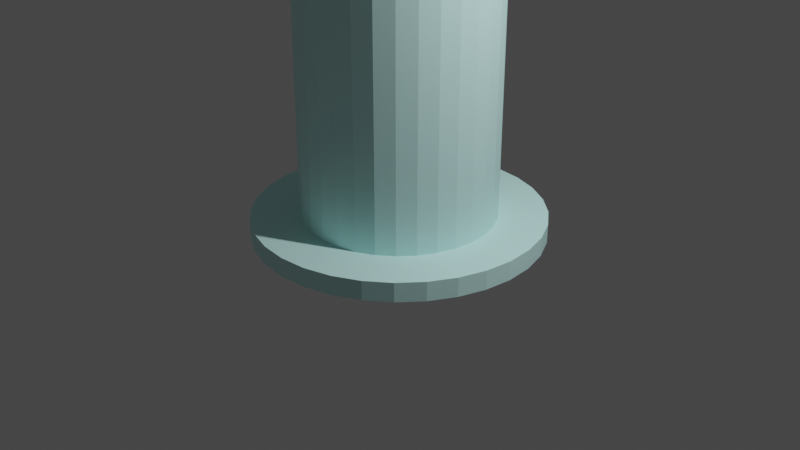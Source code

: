 # Source: maatcylinder.blend  (saved by Blender 2.91.10; exported with 4.5.12 LTS)
import bpy
from mathutils import Matrix  # noqa: F401  (used for matrix-valued properties, if any)

bpy.ops.wm.read_factory_settings(use_empty=True)
scene = bpy.context.scene
scene.name = 'Scene'

# ---- collections
col_collection = bpy.data.collections.new('Collection'); scene.collection.children.link(col_collection)

# ---- materials (node trees are filled in below, after node groups)
mat_material = bpy.data.materials.new('Material')
mat_material.use_transparent_shadow = False

# ---- material node trees
mat_material.use_nodes = True; mat_material.node_tree.nodes.clear()
_N = mat_material.node_tree.nodes; _L = mat_material.node_tree.links
n0 = _N.new('ShaderNodeBsdfPrincipled'); n0.name = 'Principled BSDF'; n0.location = (10, 300)
n0.distribution = 'GGX'
n0.subsurface_method = 'BURLEY'
n0.inputs[0].default_value = (0.624, 1.0, 0.9734, 1.0)
n0.inputs[3].default_value = 1.45
n0.inputs[27].default_value = (0.0, 0.0, 0.0, 1.0)
n0.inputs[28].default_value = 1.0
n1 = _N.new('ShaderNodeOutputMaterial'); n1.name = 'Material Output'; n1.location = (300, 300)
_L.new(n0.outputs[0], n1.inputs[0])
n1.is_active_output = True

# ---- world
world_world = bpy.data.worlds.new('World'); scene.world = world_world
world_world.use_nodes = True; world_world.node_tree.nodes.clear()
_N = world_world.node_tree.nodes; _L = world_world.node_tree.links
n0 = _N.new('ShaderNodeOutputWorld'); n0.name = 'World Output'; n0.location = (300, 300)
n1 = _N.new('ShaderNodeBackground'); n1.name = 'Background'; n1.location = (10, 300)
n1.inputs[0].default_value = (0.05088, 0.05088, 0.05088, 1.0)
_L.new(n1.outputs[0], n0.inputs[0])
n0.is_active_output = True
world_world.color = (0.05088, 0.05088, 0.05088)
world_world.use_sun_shadow = False
world_world.sun_shadow_jitter_overblur = 0.0

# ---- cameras
cam_camera = bpy.data.cameras.new('Camera')
cam_camera.clip_end = 100.0
cam_camera.ortho_scale = 7.314

# ---- lights
light_light = bpy.data.lights.new('Light', 'POINT')
light_light.transmission_factor = 0.0
light_light.energy = 1000.0
light_light.shadow_soft_size = 0.1
light_light.shadow_maximum_resolution = 0.006
light_light.use_absolute_resolution = True

# ---- meshes
me_cylinder = bpy.data.meshes.new('Cylinder')
me_cylinder.from_pydata([(0.0, 0.9, -0.98), (0.1756, 0.8827, -0.98), (0.3444, 0.8315, -0.98), (0.5, 0.7483, -0.98), (0.6364, 0.6364, -0.98), (0.7483, 0.5, -0.98), (0.8315, 0.3444, -0.98), (0.8827, 0.1756, -0.98), (0.9, 6.795e-08, -0.98), (0.8827, -0.1756, -0.98), (0.8315, -0.3444, -0.98), (0.7483, -0.5, -0.98), (0.6364, -0.6364, -0.98), (0.5, -0.7483, -0.98), (0.3444, -0.8315, -0.98), (0.1756, -0.8827, -0.98), (-2.933e-07, -0.9, -0.98), (-0.1756, -0.8827, -0.98), (-0.3444, -0.8315, -0.98), (-0.5, -0.7483, -0.98), (-0.6364, -0.6364, -0.98), (-0.7483, -0.5, -0.98), (-0.8315, -0.3444, -0.98), (-0.8827, -0.1756, -0.98), (-0.9, 8.69e-07, -0.98), (-0.8827, 0.1756, -0.98), (-0.8315, 0.3444, -0.98), (-0.7483, 0.5, -0.98), (-0.6364, 0.6364, -0.98), (-0.5, 0.7483, -0.98), (-0.3444, 0.8315, -0.98), (-0.1756, 0.8827, -0.98), (0.0, 1.0, -1.0), (0.0, 1.0, 1.0), (0.1951, 0.9808, -1.0), (0.1951, 0.9808, 1.0), (0.3827, 0.9239, -1.0), (0.3827, 0.9239, 1.0), (0.5556, 0.8315, -1.0), (0.5556, 0.8315, 1.0), (0.7071, 0.7071, -1.0), (0.7071, 0.7071, 1.0), (0.8315, 0.5556, -1.0), (0.8315, 0.5556, 1.0), (0.9239, 0.3827, -1.0), (0.9239, 0.3827, 1.0), (0.9808, 0.1951, -1.0), (0.9808, 0.1951, 1.0), (1.0, 7.55e-08, -1.0), (1.0, 7.55e-08, 1.0), (0.9808, -0.1951, -1.0), (0.9808, -0.1951, 1.0), (0.9239, -0.3827, -1.0), (0.9239, -0.3827, 1.0), (0.8315, -0.5556, -1.0), (0.8315, -0.5556, 1.0), (0.7071, -0.7071, -1.0), (0.7071, -0.7071, 1.0), (0.5556, -0.8315, -1.0), (0.5556, -0.8315, 1.0), (0.3827, -0.9239, -1.0), (0.3827, -0.9239, 1.0), (0.1951, -0.9808, -1.0), (0.1951, -0.9808, 1.0), (-3.258e-07, -1.0, -1.0), (-3.258e-07, -1.0, 1.0), (-0.1951, -0.9808, -1.0), (-0.1951, -0.9808, 1.0), (-0.3827, -0.9239, -1.0), (-0.3827, -0.9239, 1.0), (-0.5556, -0.8315, -1.0), (-0.5556, -0.8315, 1.0), (-0.7071, -0.7071, -1.0), (-0.7071, -0.7071, 1.0), (-0.8315, -0.5556, -1.0), (-0.8315, -0.5556, 1.0), (-0.9239, -0.3827, -1.0), (-0.9239, -0.3827, 1.0), (-0.9808, -0.1951, -1.0), (-0.9808, -0.1951, 1.0), (-1.0, 9.656e-07, -1.0), (-1.0, 9.656e-07, 1.0), (-0.9808, 0.1951, -1.0), (-0.9808, 0.1951, 1.0), (-0.9239, 0.3827, -1.0), (-0.9239, 0.3827, 1.0), (-0.8315, 0.5556, -1.0), (-0.7071, 0.7071, -1.0), (-0.5556, 0.8315, -1.0), (-0.3827, 0.9239, -1.0), (-0.3827, 0.9239, 1.0), (-0.1951, 0.9808, -1.0), (-0.1951, 0.9808, 1.0), (0.0, 0.9, 1.0), (-0.3444, -0.8315, 1.0), (0.1756, 0.8827, 1.0), (-0.5, -0.7483, 1.0), (0.3444, 0.8315, 1.0), (0.5, 0.7483, 1.0), (-0.6364, -0.6364, 1.0), (0.6364, 0.6364, 1.0), (-0.7483, -0.5, 1.0), (0.7483, 0.5, 1.0), (-0.8315, -0.3444, 1.0), (0.8315, 0.3444, 1.0), (-0.8827, -0.1756, 1.0), (0.8827, 0.1756, 1.0), (-0.9, 8.69e-07, 1.0), (0.9, 6.795e-08, 1.0), (0.8827, -0.1756, 1.0), (0.8315, -0.3444, 1.0), (-0.1756, -0.8827, 1.0), (-2.933e-07, -0.9, 1.0), (0.7483, -0.5, 1.0), (0.6364, -0.6364, 1.0), (0.5, -0.7483, 1.0), (0.3444, -0.8315, 1.0), (0.1756, -0.8827, 1.0), (-0.9002, 0.09434, 1.0), (-0.8897, 0.1049, 0.9958), (-0.9002, 0.3729, 1.0), (-0.9002, 0.4269, 1.0), (-0.639, 0.6332, 0.8955), (-0.7483, 0.5, 0.9392), (-0.7098, 0.7039, 0.9238), (-0.8827, 0.1756, 0.993), (-0.8315, 0.3444, 0.9725), (-0.8315, 0.5556, 0.9725), (-0.8907, 0.09434, 1.0), (-0.1049, 0.8897, 0.9981), (-0.1002, 0.8901, 1.0), (-0.1002, 0.8943, 1.0), (-0.7071, 0.7071, 0.9251), (-0.5, 0.7483, 0.9416), (-0.6364, 0.6364, 0.8968), (-0.5556, 0.8315, 0.9749), (-0.4379, 0.8943, 1.0), (-0.3444, 0.8315, 0.9749), (-0.1756, 0.8827, 0.9953), (0.0, 1.5, -1.04), (-1.957e-07, 0.9874, -1.0), (0.2926, 1.471, -1.04), (0.1926, 0.9685, -1.0), (0.574, 1.386, -1.04), (0.3779, 0.9123, -1.0), (0.8334, 1.247, -1.04), (0.5486, 0.821, -1.0), (1.061, 1.061, -1.04), (0.6982, 0.6982, -1.0), (1.247, 0.8334, -1.04), (0.821, 0.5486, -1.0), (1.386, 0.574, -1.04), (0.9123, 0.3779, -1.0), (1.471, 0.2926, -1.04), (0.9685, 0.1926, -1.0), (1.5, 1.132e-07, -1.04), (0.9874, 3.458e-08, -1.0), (1.471, -0.2926, -1.04), (0.9685, -0.1926, -1.0), (1.386, -0.574, -1.04), (0.9123, -0.3779, -1.0), (1.247, -0.8334, -1.04), (0.821, -0.5486, -1.0), (1.061, -1.061, -1.04), (0.6982, -0.6982, -1.0), (0.8334, -1.247, -1.04), (0.5486, -0.821, -1.0), (0.574, -1.386, -1.04), (0.3779, -0.9123, -1.0), (0.2926, -1.471, -1.04), (0.1926, -0.9685, -1.0), (-4.888e-07, -1.5, -1.04), (-3.314e-07, -0.9874, -1.0), (-0.2926, -1.471, -1.04), (-0.1926, -0.9685, -1.0), (-0.574, -1.386, -1.04), (-0.3779, -0.9123, -1.0), (-0.8334, -1.247, -1.04), (-0.5486, -0.821, -1.0), (-1.061, -1.061, -1.04), (-0.6982, -0.6982, -1.0), (-1.247, -0.8334, -1.04), (-0.821, -0.5486, -1.0), (-1.386, -0.574, -1.04), (-0.9123, -0.3779, -1.0), (-1.471, -0.2926, -1.04), (-0.9685, -0.1926, -1.0), (-1.5, 1.448e-06, -1.04), (-0.9874, 9.802e-07, -1.0), (-1.471, 0.2926, -1.04), (-0.9685, 0.1926, -1.0), (-1.386, 0.574, -1.04), (-0.9123, 0.3779, -1.0), (-1.247, 0.8334, -1.04), (-0.821, 0.5486, -1.0), (-1.061, 1.061, -1.04), (-0.6982, 0.6982, -1.0), (-0.8334, 1.247, -1.04), (-0.5486, 0.821, -1.0), (-0.574, 1.386, -1.04), (-0.3779, 0.9123, -1.0), (-0.2926, 1.471, -1.04), (-0.1926, 0.9685, -1.0), (0.2926, 1.471, -1.0), (0.0, 1.5, -1.0), (0.574, 1.386, -1.0), (0.8334, 1.247, -1.0), (1.061, 1.061, -1.0), (1.247, 0.8334, -1.0), (1.386, 0.574, -1.0), (1.471, 0.2926, -1.0), (1.5, 1.132e-07, -1.0), (1.471, -0.2926, -1.0), (1.386, -0.574, -1.0), (1.247, -0.8334, -1.0), (1.061, -1.061, -1.0), (0.8334, -1.247, -1.0), (0.574, -1.386, -1.0), (0.2926, -1.471, -1.0), (-4.888e-07, -1.5, -1.0), (-0.2926, -1.471, -1.0), (-0.574, -1.386, -1.0), (-0.8334, -1.247, -1.0), (-1.061, -1.061, -1.0), (-1.247, -0.8334, -1.0), (-1.386, -0.574, -1.0), (-1.471, -0.2926, -1.0), (-1.5, 1.448e-06, -1.0), (-1.471, 0.2926, -1.0), (-1.386, 0.574, -1.0), (-1.247, 0.8334, -1.0), (-1.061, 1.061, -1.0), (-0.8334, 1.247, -1.0), (-0.574, 1.386, -1.0), (-0.2926, 1.471, -1.0), (-1.0, 0.9943, 1.0), (-1.0, -0.005656, 1.0), (-0.0002283, 0.9943, 1.0), (-0.9002, 0.8943, 1.0), (-0.9002, 0.09439, 1.0), (-0.1003, 0.8943, 1.0), (-0.8994, -0.005656, 1.0), (-0.9, 8.345e-07, 1.0), (-0.9, 8.345e-07, 0.9977), (-0.8907, 0.09439, 1.0), (-0.8827, 0.1756, 0.993), (-0.8897, 0.1049, 0.9958), (-0.8897, 0.1049, 0.9558), (-0.8827, 0.1756, 0.953), (-0.8315, 0.3444, 0.9725), (-0.8315, 0.3444, 0.9325), (-0.7483, 0.5, 0.9392), (-0.7483, 0.5, 0.8992), (-0.6364, 0.6364, 0.8968), (-0.639, 0.6332, 0.8955), (-0.6364, 0.6364, 0.8568), (-0.639, 0.6332, 0.8555), (-0.5, 0.7483, 0.9416), (-0.5, 0.7483, 0.9016), (-0.3444, 0.8315, 0.9749), (-0.3444, 0.8315, 0.9348), (-0.1756, 0.8827, 0.9953), (-0.1756, 0.8827, 0.9553), (-0.1049, 0.8897, 0.9981), (-0.1049, 0.8897, 0.9581), (-0.0002283, 0.9, 1.0), (-0.1003, 0.8901, 1.0)], [], [(32, 33, 35, 34), (34, 35, 37, 36), (36, 37, 39, 38), (38, 39, 41, 40), (40, 41, 43, 42), (42, 43, 45, 44), (44, 45, 47, 46), (46, 47, 49, 48), (48, 49, 51, 50), (50, 51, 53, 52), (52, 53, 55, 54), (54, 55, 57, 56), (56, 57, 59, 58), (58, 59, 61, 60), (60, 61, 63, 62), (62, 63, 65, 64), (64, 65, 67, 66), (66, 67, 69, 68), (68, 69, 71, 70), (70, 71, 73, 72), (72, 73, 75, 74), (74, 75, 77, 76), (76, 77, 79, 78), (78, 79, 81, 80), (80, 81, 83, 82), (82, 83, 85, 84), (89, 90, 92, 91), (91, 92, 33, 32), (32, 34, 36, 38, 40, 42, 44, 46, 48, 50, 52, 54, 56, 58, 60, 62, 64, 66, 68, 70, 72, 74, 76, 78, 80, 82, 84, 86, 87, 88, 89, 91), (93, 0, 1, 95), (95, 1, 2, 97), (97, 2, 3, 98), (98, 3, 4, 100), (4, 5, 102, 100), (5, 6, 104, 102), (6, 7, 106, 104), (7, 8, 108, 106), (8, 9, 109, 108), (9, 10, 110, 109), (10, 11, 113, 110), (11, 12, 114, 113), (12, 13, 115, 114), (13, 14, 116, 115), (14, 15, 117, 116), (15, 16, 112, 117), (16, 17, 111, 112), (17, 18, 94, 111), (18, 19, 96, 94), (19, 20, 99, 96), (99, 20, 21, 101), (101, 21, 22, 103), (103, 22, 23, 105), (105, 23, 24, 107), (7, 6, 5, 4, 3, 2, 1, 0, 31, 30, 29, 28, 27, 26, 25, 24, 23, 22, 21, 20, 19, 18, 17, 16, 15, 14, 13, 12, 11, 10, 9, 8), (123, 122, 124, 127, 121, 120, 118, 119, 125, 126), (118, 128, 119), (129, 130, 131), (132, 124, 122, 134, 133, 137, 138, 129, 131, 136, 135), (85, 121, 127, 86, 84), (87, 86, 127, 124, 132), (88, 87, 132, 135), (90, 89, 88, 135, 136), (128, 107, 24, 25, 125, 119), (125, 25, 26, 126), (126, 26, 27, 123), (123, 27, 28, 134, 122), (134, 28, 29, 133), (133, 29, 30, 137), (137, 30, 31, 138), (138, 31, 0, 93, 130, 129), (120, 85, 83, 81, 79, 77, 75, 73, 71, 69, 67, 65, 63, 61, 59, 57, 55, 53, 110, 113, 114, 115, 116, 117, 112, 111, 94, 96, 99, 101, 103, 105, 107, 128, 118), (110, 53, 51, 49, 47, 45, 43, 41, 39, 37, 35, 33, 92, 90, 136, 131, 130, 93, 95, 97, 98, 100, 102, 104, 106, 108, 109), (85, 120, 121), (139, 204, 203, 141), (141, 203, 205, 143), (143, 205, 206, 145), (145, 206, 207, 147), (147, 207, 208, 149), (149, 208, 209, 151), (151, 209, 210, 153), (153, 210, 211, 155), (155, 211, 212, 157), (157, 212, 213, 159), (159, 213, 214, 161), (161, 214, 215, 163), (163, 215, 216, 165), (165, 216, 217, 167), (167, 217, 218, 169), (169, 218, 219, 171), (171, 219, 220, 173), (173, 220, 221, 175), (175, 221, 222, 177), (177, 222, 223, 179), (179, 223, 224, 181), (181, 224, 225, 183), (183, 225, 226, 185), (185, 226, 227, 187), (187, 227, 228, 189), (189, 228, 229, 191), (191, 229, 230, 193), (193, 230, 231, 195), (195, 231, 232, 197), (197, 232, 233, 199), (142, 140, 202, 200, 198, 196, 194, 192, 190, 188, 186, 184, 182, 180, 178, 176, 174, 172, 170, 168, 166, 164, 162, 160, 158, 156, 154, 152, 150, 148, 146, 144), (199, 233, 234, 201), (201, 234, 204, 139), (139, 141, 143, 145, 147, 149, 151, 153, 155, 157, 159, 161, 163, 165, 167, 169, 171, 173, 175, 177, 179, 181, 183, 185, 187, 189, 191, 193, 195, 197, 199, 201), (140, 142, 203, 204), (142, 144, 205, 203), (144, 146, 206, 205), (146, 148, 207, 206), (148, 150, 208, 207), (150, 152, 209, 208), (152, 154, 210, 209), (154, 156, 211, 210), (156, 158, 212, 211), (158, 160, 213, 212), (160, 162, 214, 213), (162, 164, 215, 214), (164, 166, 216, 215), (166, 168, 217, 216), (168, 170, 218, 217), (170, 172, 219, 218), (172, 174, 220, 219), (174, 176, 221, 220), (176, 178, 222, 221), (178, 180, 223, 222), (180, 182, 224, 223), (182, 184, 225, 224), (184, 186, 226, 225), (186, 188, 227, 226), (188, 190, 228, 227), (190, 192, 229, 228), (192, 194, 230, 229), (194, 196, 231, 230), (196, 198, 232, 231), (198, 200, 233, 232), (200, 202, 234, 233), (202, 140, 204, 234), (240, 237, 235, 236, 239, 238), (243, 242, 241), (242, 243, 247, 248, 245, 246, 244), (245, 248, 250, 249), (249, 250, 252, 251), (251, 252, 256, 255, 253, 254), (257, 253, 255, 258), (259, 257, 258, 260), (261, 259, 260, 262), (266, 263, 261, 262, 264, 265), (247, 236, 235, 256, 252, 250, 248), (243, 241, 236, 247), (237, 265, 264), (256, 235, 237, 264, 262, 260, 258, 255), (254, 238, 239, 246, 245, 249, 251), (239, 244, 246), (240, 263, 266), (240, 238, 254, 253, 257, 259, 261, 263), (244, 239, 236, 241, 242), (237, 240, 266, 265)])
_uv = me_cylinder.uv_layers.new(name='UVMap')
_uv.uv.foreach_set('vector', [1.0, 0.5, 1.0, 1.0, 0.9688, 1.0, 0.9688, 0.5, 0.9688, 0.5, 0.9688, 1.0, 0.9375, 1.0, 0.9375, 0.5, 0.9375, 0.5, 0.9375, 1.0, 0.9062, 1.0, 0.9062, 0.5, 0.9062, 0.5, 0.9062, 1.0, 0.875, 1.0, 0.875, 0.5, 0.875, 0.5, 0.875, 1.0, 0.8438, 1.0, 0.8438, 0.5, 0.8438, 0.5, 0.8438, 1.0, 0.8125, 1.0, 0.8125, 0.5, 0.8125, 0.5, 0.8125, 1.0, 0.7812, 1.0, 0.7812, 0.5, 0.7812, 0.5, 0.7812, 1.0, 0.75, 1.0, 0.75, 0.5, 0.75, 0.5, 0.75, 1.0, 0.7188, 1.0, 0.7188, 0.5, 0.7188, 0.5, 0.7188, 1.0, 0.6875, 1.0, 0.6875, 0.5, 0.6875, 0.5, 0.6875, 1.0, 0.6562, 1.0, 0.6562, 0.5, 0.6562, 0.5, 0.6562, 1.0, 0.625, 1.0, 0.625, 0.5, 0.625, 0.5, 0.625, 1.0, 0.5938, 1.0, 0.5938, 0.5, 0.5938, 0.5, 0.5938, 1.0, 0.5625, 1.0, 0.5625, 0.5, 0.5625, 0.5, 0.5625, 1.0, 0.5312, 1.0, 0.5312, 0.5, 0.5312, 0.5, 0.5312, 1.0, 0.5, 1.0, 0.5, 0.5, 0.5, 0.5, 0.5, 1.0, 0.4688, 1.0, 0.4688, 0.5, 0.4688, 0.5, 0.4688, 1.0, 0.4375, 1.0, 0.4375, 0.5, 0.4375, 0.5, 0.4375, 1.0, 0.4062, 1.0, 0.4062, 0.5, 0.4062, 0.5, 0.4062, 1.0, 0.375, 1.0, 0.375, 0.5, 0.375, 0.5, 0.375, 1.0, 0.3438, 1.0, 0.3438, 0.5, 0.3438, 0.5, 0.3438, 1.0, 0.3125, 1.0, 0.3125, 0.5, 0.3125, 0.5, 0.3125, 1.0, 0.2812, 1.0, 0.2812, 0.5, 0.2812, 0.5, 0.2812, 1.0, 0.25, 1.0, 0.25, 0.5, 0.25, 0.5, 0.25, 1.0, 0.2188, 1.0, 0.2188, 0.5, 0.2188, 0.5, 0.2188, 1.0, 0.1875, 1.0, 0.1875, 0.5, 0.0625, 0.5, 0.0625, 1.0, 0.03125, 1.0, 0.03125, 0.5, 0.03125, 0.5, 0.03125, 1.0, 0.0, 1.0, 0.0, 0.5, 0.75, 0.49, 0.7968, 0.4854, 0.8418, 0.4717, 0.8833, 0.4496, 0.9197, 0.4197, 0.9496, 0.3833, 0.9717, 0.3418, 0.9854, 0.2968, 0.99, 0.25, 0.9854, 0.2032, 0.9717, 0.1582, 0.9496, 0.1167, 0.9197, 0.08029, 0.8833, 0.05045, 0.8418, 0.02827, 0.7968, 0.01461, 0.75, 0.01, 0.7032, 0.01461, 0.6582, 0.02827, 0.6167, 0.05045, 0.5803, 0.08029, 0.5504, 0.1167, 0.5283, 0.1582, 0.5146, 0.2032, 0.51, 0.25, 0.5146, 0.2968, 0.5283, 0.3418, 0.5504, 0.3833, 0.5803, 0.4197, 0.6167, 0.4496, 0.6582, 0.4717, 0.7032, 0.4854, 1.0, 0.995, 1.0, 0.5, 0.9688, 0.5, 0.9688, 0.995, 0.9688, 0.995, 0.9688, 0.5, 0.9375, 0.5, 0.9375, 0.995, 0.9375, 0.995, 0.9375, 0.5, 0.9062, 0.5, 0.9062, 0.995, 0.9062, 0.995, 0.9062, 0.5, 0.875, 0.5, 0.875, 0.995, 0.875, 0.5, 0.8438, 0.5, 0.8438, 0.995, 0.875, 0.995, 0.8438, 0.5, 0.8125, 0.5, 0.8125, 0.995, 0.8438, 0.995, 0.8125, 0.5, 0.7812, 0.5, 0.7812, 0.995, 0.8125, 0.995, 0.7812, 0.5, 0.75, 0.5, 0.75, 0.995, 0.7812, 0.995, 0.75, 0.5, 0.7188, 0.5, 0.7188, 0.995, 0.75, 0.995, 0.7188, 0.5, 0.6875, 0.5, 0.6875, 0.995, 0.7188, 0.995, 0.6875, 0.5, 0.6562, 0.5, 0.6562, 0.995, 0.6875, 0.995, 0.6562, 0.5, 0.625, 0.5, 0.625, 0.995, 0.6562, 0.995, 0.625, 0.5, 0.5938, 0.5, 0.5938, 0.995, 0.625, 0.995, 0.5938, 0.5, 0.5625, 0.5, 0.5625, 0.995, 0.5938, 0.995, 0.5625, 0.5, 0.5312, 0.5, 0.5312, 0.995, 0.5625, 0.995, 0.5312, 0.5, 0.5, 0.5, 0.5, 0.995, 0.5312, 0.995, 0.5, 0.5, 0.4688, 0.5, 0.4688, 0.995, 0.5, 0.995, 0.4688, 0.5, 0.4375, 0.5, 0.4375, 0.995, 0.4688, 0.995, 0.4375, 0.5, 0.4062, 0.5, 0.4062, 0.995, 0.4375, 0.995, 0.4062, 0.5, 0.375, 0.5, 0.375, 0.995, 0.4062, 0.995, 0.375, 0.995, 0.375, 0.5, 0.3438, 0.5, 0.3438, 0.995, 0.3438, 0.995, 0.3438, 0.5, 0.3125, 0.5, 0.3125, 0.995, 0.3125, 0.995, 0.3125, 0.5, 0.2812, 0.5, 0.2812, 0.995, 0.2812, 0.995, 0.2812, 0.5, 0.25, 0.5, 0.25, 0.995, 0.9854, 0.2968, 0.9717, 0.3418, 0.9496, 0.3833, 0.9197, 0.4197, 0.8833, 0.4496, 0.8418, 0.4717, 0.7968, 0.4854, 0.75, 0.49, 0.7032, 0.4854, 0.6582, 0.4717, 0.6167, 0.4496, 0.5803, 0.4197, 0.5504, 0.3833, 0.5283, 0.3418, 0.5146, 0.2968, 0.51, 0.25, 0.5146, 0.2032, 0.5283, 0.1582, 0.5504, 0.1167, 0.5803, 0.08029, 0.6167, 0.05045, 0.6582, 0.02827, 0.7032, 0.01461, 0.75, 0.01, 0.7968, 0.01461, 0.8418, 0.02827, 0.8833, 0.05045, 0.9197, 0.08029, 0.9496, 0.1167, 0.9717, 0.1582, 0.9854, 0.2032, 0.99, 0.25, 0.4699, 0.1707, 0.5382, 0.1632, 0.494, 0.119, 0.418, 0.1274, 0.375, 0.1461, 0.375, 0.163, 0.375, 0.25, 0.3816, 0.25, 0.386, 0.2301, 0.418, 0.1933, 0.375, 0.25, 0.375, 0.253, 0.3816, 0.2566, 0.3779, 0.75, 0.375, 0.7487, 0.375, 0.75, 0.492, 0.9982, 0.494, 1.0, 0.5382, 1.0, 0.5362, 0.9982, 0.4663, 0.9206, 0.4143, 0.8459, 0.3823, 0.7772, 0.3779, 0.7529, 0.375, 0.75, 0.375, 0.8555, 0.4143, 0.9119, 0.1875, 1.0, 0.1795, 1.0, 0.1563, 0.9931, 0.1562, 0.5, 0.1875, 0.5, 0.125, 0.5, 0.1562, 0.5, 0.1562, 0.9931, 0.1257, 0.981, 0.125, 0.9813, 0.09375, 0.5, 0.125, 0.5, 0.125, 0.9813, 0.09375, 0.9937, 0.0625, 1.0, 0.0625, 0.5, 0.09375, 0.5, 0.09375, 0.9937, 0.07249, 1.0, 0.2332, 0.995, 0.25, 0.995, 0.25, 0.5, 0.2188, 0.5, 0.2188, 0.9932, 0.2313, 0.9939, 0.2188, 0.9932, 0.2188, 0.5, 0.1875, 0.5, 0.1875, 0.9881, 0.1875, 0.9881, 0.1875, 0.5, 0.1562, 0.5, 0.1562, 0.9798, 0.1562, 0.9798, 0.1562, 0.5, 0.125, 0.5, 0.125, 0.9692, 0.1257, 0.9689, 0.125, 0.9692, 0.125, 0.5, 0.09375, 0.5, 0.09375, 0.9804, 0.09375, 0.9804, 0.09375, 0.5, 0.0625, 0.5, 0.0625, 0.9887, 0.0625, 0.9887, 0.0625, 0.5, 0.03125, 0.5, 0.03125, 0.9938, 0.03125, 0.9938, 0.03125, 0.5, 0.0, 0.5, 0.0, 0.995, 0.01784, 0.995, 0.01867, 0.9945, 0.03395, 0.3395, 0.02827, 0.3418, 0.01461, 0.2968, 0.01, 0.25, 0.01461, 0.2032, 0.02827, 0.1582, 0.05045, 0.1167, 0.08029, 0.08029, 0.1167, 0.05045, 0.1582, 0.02827, 0.2032, 0.01461, 0.25, 0.01, 0.2968, 0.01461, 0.3418, 0.02827, 0.3833, 0.05045, 0.4197, 0.08029, 0.4496, 0.1167, 0.4717, 0.1582, 0.4496, 0.1673, 0.4296, 0.13, 0.4027, 0.09726, 0.37, 0.0704, 0.3327, 0.05044, 0.2921, 0.03815, 0.25, 0.034, 0.2079, 0.03815, 0.1673, 0.05044, 0.13, 0.0704, 0.09726, 0.09727, 0.0704, 0.13, 0.05044, 0.1673, 0.03815, 0.2079, 0.034, 0.25, 0.03623, 0.2726, 0.03395, 0.2726, 0.4496, 0.1673, 0.4717, 0.1582, 0.4854, 0.2032, 0.49, 0.25, 0.4854, 0.2968, 0.4717, 0.3418, 0.4496, 0.3833, 0.4197, 0.4197, 0.3833, 0.4496, 0.3418, 0.4717, 0.2968, 0.4854, 0.25, 0.49, 0.2032, 0.4854, 0.1582, 0.4717, 0.1449, 0.4646, 0.2259, 0.4646, 0.2259, 0.4636, 0.25, 0.466, 0.2921, 0.4618, 0.3327, 0.4496, 0.37, 0.4296, 0.4027, 0.4027, 0.4296, 0.37, 0.4496, 0.3327, 0.4618, 0.2921, 0.466, 0.25, 0.4618, 0.2079, 0.02827, 0.3418, 0.03395, 0.3395, 0.03395, 0.3525, 1.0, 0.5, 1.0, 1.0, 0.9688, 1.0, 0.9688, 0.5, 0.9688, 0.5, 0.9688, 1.0, 0.9375, 1.0, 0.9375, 0.5, 0.9375, 0.5, 0.9375, 1.0, 0.9062, 1.0, 0.9062, 0.5, 0.9062, 0.5, 0.9062, 1.0, 0.875, 1.0, 0.875, 0.5, 0.875, 0.5, 0.875, 1.0, 0.8438, 1.0, 0.8438, 0.5, 0.8438, 0.5, 0.8438, 1.0, 0.8125, 1.0, 0.8125, 0.5, 0.8125, 0.5, 0.8125, 1.0, 0.7812, 1.0, 0.7812, 0.5, 0.7812, 0.5, 0.7812, 1.0, 0.75, 1.0, 0.75, 0.5, 0.75, 0.5, 0.75, 1.0, 0.7188, 1.0, 0.7188, 0.5, 0.7188, 0.5, 0.7188, 1.0, 0.6875, 1.0, 0.6875, 0.5, 0.6875, 0.5, 0.6875, 1.0, 0.6562, 1.0, 0.6562, 0.5, 0.6562, 0.5, 0.6562, 1.0, 0.625, 1.0, 0.625, 0.5, 0.625, 0.5, 0.625, 1.0, 0.5938, 1.0, 0.5938, 0.5, 0.5938, 0.5, 0.5938, 1.0, 0.5625, 1.0, 0.5625, 0.5, 0.5625, 0.5, 0.5625, 1.0, 0.5312, 1.0, 0.5312, 0.5, 0.5312, 0.5, 0.5312, 1.0, 0.5, 1.0, 0.5, 0.5, 0.5, 0.5, 0.5, 1.0, 0.4688, 1.0, 0.4688, 0.5, 0.4688, 0.5, 0.4688, 1.0, 0.4375, 1.0, 0.4375, 0.5, 0.4375, 0.5, 0.4375, 1.0, 0.4062, 1.0, 0.4062, 0.5, 0.4062, 0.5, 0.4062, 1.0, 0.375, 1.0, 0.375, 0.5, 0.375, 0.5, 0.375, 1.0, 0.3438, 1.0, 0.3438, 0.5, 0.3438, 0.5, 0.3438, 1.0, 0.3125, 1.0, 0.3125, 0.5, 0.3125, 0.5, 0.3125, 1.0, 0.2812, 1.0, 0.2812, 0.5, 0.2812, 0.5, 0.2812, 1.0, 0.25, 1.0, 0.25, 0.5, 0.25, 0.5, 0.25, 1.0, 0.2188, 1.0, 0.2188, 0.5, 0.2188, 0.5, 0.2188, 1.0, 0.1875, 1.0, 0.1875, 0.5, 0.1875, 0.5, 0.1875, 1.0, 0.1562, 1.0, 0.1562, 0.5, 0.1562, 0.5, 0.1562, 1.0, 0.125, 1.0, 0.125, 0.5, 0.125, 0.5, 0.125, 1.0, 0.09375, 1.0, 0.09375, 0.5, 0.09375, 0.5, 0.09375, 1.0, 0.0625, 1.0, 0.0625, 0.5, 0.2808, 0.405, 0.25, 0.408, 0.2192, 0.405, 0.1895, 0.396, 0.1622, 0.3814, 0.1383, 0.3617, 0.1186, 0.3378, 0.104, 0.3105, 0.09505, 0.2808, 0.09201, 0.25, 0.09505, 0.2192, 0.104, 0.1895, 0.1186, 0.1622, 0.1383, 0.1383, 0.1622, 0.1186, 0.1895, 0.104, 0.2192, 0.09505, 0.25, 0.09201, 0.2808, 0.09505, 0.3105, 0.104, 0.3378, 0.1186, 0.3617, 0.1383, 0.3814, 0.1622, 0.396, 0.1895, 0.405, 0.2192, 0.408, 0.25, 0.405, 0.2808, 0.396, 0.3105, 0.3814, 0.3378, 0.3617, 0.3617, 0.3378, 0.3814, 0.3105, 0.396, 0.0625, 0.5, 0.0625, 1.0, 0.03125, 1.0, 0.03125, 0.5, 0.03125, 0.5, 0.03125, 1.0, 0.0, 1.0, 0.0, 0.5, 0.75, 0.49, 0.7968, 0.4854, 0.8418, 0.4717, 0.8833, 0.4496, 0.9197, 0.4197, 0.9496, 0.3833, 0.9717, 0.3418, 0.9854, 0.2968, 0.99, 0.25, 0.9854, 0.2032, 0.9717, 0.1582, 0.9496, 0.1167, 0.9197, 0.08029, 0.8833, 0.05045, 0.8418, 0.02827, 0.7968, 0.01461, 0.75, 0.01, 0.7032, 0.01461, 0.6582, 0.02827, 0.6167, 0.05045, 0.5803, 0.08029, 0.5504, 0.1167, 0.5283, 0.1582, 0.5146, 0.2032, 0.51, 0.25, 0.5146, 0.2968, 0.5283, 0.3418, 0.5504, 0.3833, 0.5803, 0.4197, 0.6167, 0.4496, 0.6582, 0.4717, 0.7032, 0.4854, 0.25, 0.408, 0.2808, 0.405, 0.2968, 0.4854, 0.25, 0.49, 0.2808, 0.405, 0.3105, 0.396, 0.3418, 0.4717, 0.2968, 0.4854, 0.3105, 0.396, 0.3378, 0.3814, 0.3833, 0.4496, 0.3418, 0.4717, 0.3378, 0.3814, 0.3617, 0.3617, 0.4197, 0.4197, 0.3833, 0.4496, 0.3617, 0.3617, 0.3814, 0.3378, 0.4496, 0.3833, 0.4197, 0.4197, 0.3814, 0.3378, 0.396, 0.3105, 0.4717, 0.3418, 0.4496, 0.3833, 0.396, 0.3105, 0.405, 0.2808, 0.4854, 0.2968, 0.4717, 0.3418, 0.405, 0.2808, 0.408, 0.25, 0.49, 0.25, 0.4854, 0.2968, 0.408, 0.25, 0.405, 0.2192, 0.4854, 0.2032, 0.49, 0.25, 0.405, 0.2192, 0.396, 0.1895, 0.4717, 0.1582, 0.4854, 0.2032, 0.396, 0.1895, 0.3814, 0.1622, 0.4496, 0.1167, 0.4717, 0.1582, 0.3814, 0.1622, 0.3617, 0.1383, 0.4197, 0.08029, 0.4496, 0.1167, 0.3617, 0.1383, 0.3378, 0.1186, 0.3833, 0.05045, 0.4197, 0.08029, 0.3378, 0.1186, 0.3105, 0.104, 0.3418, 0.02827, 0.3833, 0.05045, 0.3105, 0.104, 0.2808, 0.09505, 0.2968, 0.01461, 0.3418, 0.02827, 0.2808, 0.09505, 0.25, 0.09201, 0.25, 0.01, 0.2968, 0.01461, 0.25, 0.09201, 0.2192, 0.09505, 0.2032, 0.01461, 0.25, 0.01, 0.2192, 0.09505, 0.1895, 0.104, 0.1582, 0.02827, 0.2032, 0.01461, 0.1895, 0.104, 0.1622, 0.1186, 0.1167, 0.05045, 0.1582, 0.02827, 0.1622, 0.1186, 0.1383, 0.1383, 0.08029, 0.08029, 0.1167, 0.05045, 0.1383, 0.1383, 0.1186, 0.1622, 0.05045, 0.1167, 0.08029, 0.08029, 0.1186, 0.1622, 0.104, 0.1895, 0.02827, 0.1582, 0.05045, 0.1167, 0.104, 0.1895, 0.09505, 0.2192, 0.01461, 0.2032, 0.02827, 0.1582, 0.09505, 0.2192, 0.09201, 0.25, 0.01, 0.25, 0.01461, 0.2032, 0.09201, 0.25, 0.09505, 0.2808, 0.01461, 0.2968, 0.01, 0.25, 0.09505, 0.2808, 0.104, 0.3105, 0.02827, 0.3418, 0.01461, 0.2968, 0.104, 0.3105, 0.1186, 0.3378, 0.05045, 0.3833, 0.02827, 0.3418, 0.1186, 0.3378, 0.1383, 0.3617, 0.08029, 0.4197, 0.05045, 0.3833, 0.1383, 0.3617, 0.1622, 0.3814, 0.1167, 0.4496, 0.08029, 0.4197, 0.1622, 0.3814, 0.1895, 0.396, 0.1582, 0.4717, 0.1167, 0.4496, 0.1895, 0.396, 0.2192, 0.405, 0.2032, 0.4854, 0.1582, 0.4717, 0.2192, 0.405, 0.25, 0.408, 0.25, 0.49, 0.2032, 0.4854, 0.35, 0.725, 0.375, 0.75, 0.125, 0.75, 0.125, 0.5, 0.15, 0.525, 0.15, 0.725, 0.25, 0.9944, 0.25, 0.995, 0.251, 0.995, 0.25, 0.995, 0.25, 0.9944, 0.2313, 0.9839, 0.2188, 0.9832, 0.2188, 0.9932, 0.2313, 0.9939, 0.2332, 0.995, 0.2188, 0.9932, 0.2188, 0.9832, 0.1875, 0.9781, 0.1875, 0.9881, 0.1875, 0.9881, 0.1875, 0.9781, 0.1562, 0.9698, 0.1562, 0.9798, 0.1562, 0.9798, 0.1562, 0.9698, 0.1257, 0.9589, 0.125, 0.9592, 0.125, 0.9692, 0.1257, 0.9689, 0.09375, 0.9804, 0.125, 0.9692, 0.125, 0.9592, 0.09375, 0.9704, 0.0625, 0.9887, 0.09375, 0.9804, 0.09375, 0.9704, 0.0625, 0.9787, 0.03125, 0.9938, 0.0625, 0.9887, 0.0625, 0.9787, 0.03125, 0.9838, 0.01785, 0.995, 0.01867, 0.9945, 0.03125, 0.9938, 0.03125, 0.9838, 0.01867, 0.9845, 4.064e-05, 0.995, 0.4303, 0.25, 0.375, 0.25, 0.375, 0.0, 0.5556, 0.1806, 0.501, 0.1866, 0.4594, 0.2047, 0.4338, 0.2341, 0.3778, 0.2765, 0.375, 0.2752, 0.375, 0.25, 0.4303, 0.3053, 0.375, 0.75, 0.375, 0.7264, 0.4273, 0.75, 0.5556, 1.0, 0.375, 1.0, 0.375, 0.75, 0.4273, 0.8023, 0.4308, 0.8217, 0.4564, 0.8768, 0.498, 0.9365, 0.554, 0.9985, 0.5382, 0.1632, 0.375, 3.11e-05, 0.375, 0.25, 0.3816, 0.25, 0.386, 0.2301, 0.418, 0.1933, 0.4699, 0.1707, 0.375, 0.25, 0.375, 0.253, 0.3816, 0.2566, 0.375, 0.75, 0.3779, 0.75, 0.375, 0.7487, 0.375, 0.75, 0.375, 1.0, 0.5382, 1.0, 0.5362, 0.9982, 0.4663, 0.9206, 0.4143, 0.8459, 0.3823, 0.7772, 0.3779, 0.7529, 0.1524, 0.525, 0.15, 0.525, 0.125, 0.5, 0.1502, 0.5, 0.1501, 0.5014, 0.375, 0.75, 0.35, 0.725, 0.35, 0.7239, 0.375, 0.7264])
me_cylinder.materials.append(mat_material)
me_cylinder.use_remesh_fix_poles = True
me_cylinder.use_remesh_preserve_attributes = False
me_cylinder.use_mirror_vertex_groups = False
me_cylinder.update()

# ---- objects
ob_light = bpy.data.objects.new('Light', light_light)
ob_camera = bpy.data.objects.new('Camera', cam_camera)
ob_cylinder = bpy.data.objects.new('Cylinder', me_cylinder)

# ---- transforms, parenting, visibility, modifiers, constraints
ob_light.location = (4.076, 1.005, 5.904)
ob_light.rotation_euler = (0.6503, 0.05522, 1.866)
ob_light.lock_rotations_4d = False
ob_light.empty_display_type = 'ARROWS'
ob_light.color = (0.0, 0.0, 0.0, 0.0)
ob_light.lineart.crease_threshold = 0.0
ob_camera.location = (7.359, -6.926, 4.958)
ob_camera.rotation_euler = (1.109, 0.0, 0.8149)
ob_camera.lock_rotations_4d = False
ob_camera.empty_display_type = 'ARROWS'
ob_camera.color = (0.0, 0.0, 0.0, 0.0)
ob_camera.display_type = 'WIRE'
ob_camera.lineart.crease_threshold = 0.0
ob_cylinder.location = (0.0, 0.0, 5.1)
ob_cylinder.scale = (1.0, 1.0, 5.0)
ob_cylinder.lineart.crease_threshold = 0.0

# ---- collection membership
col_collection.objects.link(ob_light)
col_collection.objects.link(ob_camera)
col_collection.objects.link(ob_cylinder)

# ---- scene / render settings (as saved in the file)
scene.camera = ob_camera
scene.frame_start = 1; scene.frame_end = 250; scene.frame_set(1)
scene.render.engine = 'BLENDER_EEVEE_NEXT'
scene.cycles.use_denoising = False
scene.cycles.samples = 128
scene.cycles.sampling_pattern = 'TABULATED_SOBOL'
scene.cycles.use_adaptive_sampling = False
scene.cycles.use_light_tree = False
scene.view_settings.view_transform = 'Filmic'
bpy.context.view_layer.update()
